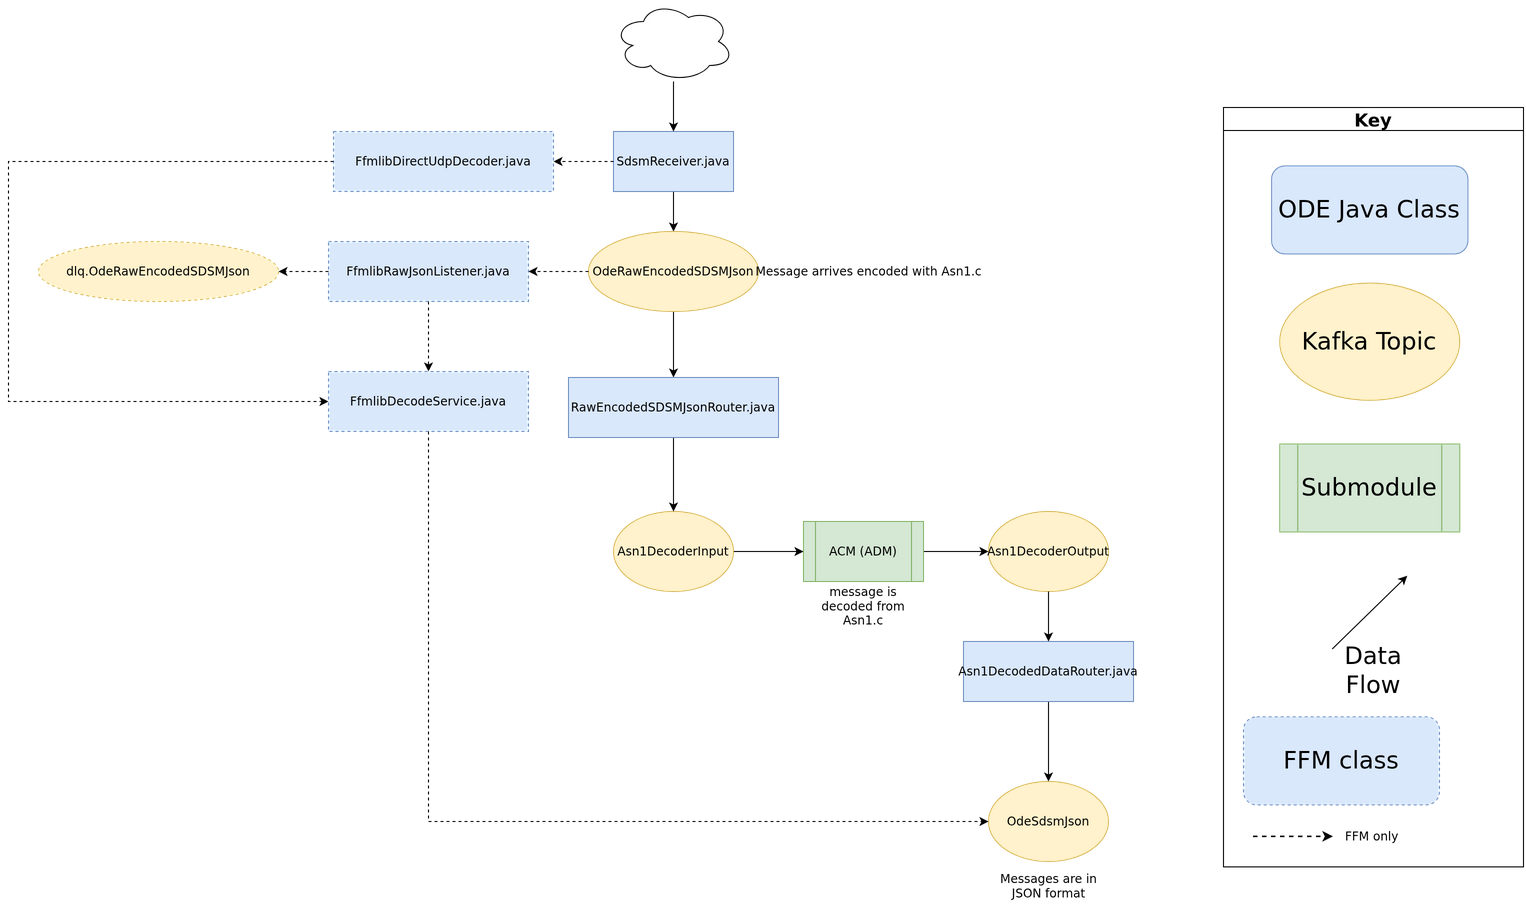

The diagram above was exported from draw.io. Its source (the exported page's mxGraphModel, read from the mxfile embedded in the PNG):
<mxGraphModel dx="2072" dy="2387" grid="1" gridSize="10" guides="1" tooltips="1" connect="1" arrows="1" fold="1" page="1" pageScale="1" pageWidth="827" pageHeight="1169" math="0" shadow="0">
  <root>
    <mxCell id="WIyWlLk6GJQsqaUBKTNV-0" />
    <mxCell id="WIyWlLk6GJQsqaUBKTNV-1" parent="WIyWlLk6GJQsqaUBKTNV-0" />
    <mxCell id="VzqX0gNSxUYhQbhme7EZ-3" style="edgeStyle=orthogonalEdgeStyle;rounded=0;orthogonalLoop=1;jettySize=auto;html=1;exitX=0.5;exitY=1;exitDx=0;exitDy=0;" parent="WIyWlLk6GJQsqaUBKTNV-1" source="8ujiRsxlkH-QBAE6qNTh-2" target="VzqX0gNSxUYhQbhme7EZ-1" edge="1">
      <mxGeometry relative="1" as="geometry" />
    </mxCell>
    <mxCell id="8ujiRsxlkH-QBAE6qNTh-2" value="Asn1DecodedDataRouter.java" style="rounded=0;whiteSpace=wrap;html=1;fillColor=#dae8fc;strokeColor=#6c8ebf;" parent="WIyWlLk6GJQsqaUBKTNV-1" vertex="1">
      <mxGeometry x="-80" y="-350" width="170" height="60" as="geometry" />
    </mxCell>
    <mxCell id="gxxZRGfVhdAJ79STQYsQ-20" style="edgeStyle=orthogonalEdgeStyle;rounded=0;orthogonalLoop=1;jettySize=auto;html=1;entryX=0;entryY=0.5;entryDx=0;entryDy=0;" parent="WIyWlLk6GJQsqaUBKTNV-1" source="gxxZRGfVhdAJ79STQYsQ-5" target="gxxZRGfVhdAJ79STQYsQ-19" edge="1">
      <mxGeometry relative="1" as="geometry" />
    </mxCell>
    <mxCell id="gxxZRGfVhdAJ79STQYsQ-5" value="ACM (ADM)" style="shape=process;whiteSpace=wrap;html=1;backgroundOutline=1;fillColor=#d5e8d4;strokeColor=#82b366;" parent="WIyWlLk6GJQsqaUBKTNV-1" vertex="1">
      <mxGeometry x="-240" y="-470" width="120" height="60" as="geometry" />
    </mxCell>
    <mxCell id="_VHhroGQ1N4wH_tI7Nl9-2" style="edgeStyle=orthogonalEdgeStyle;rounded=0;orthogonalLoop=1;jettySize=auto;html=1;exitX=0.5;exitY=1;exitDx=0;exitDy=0;" parent="WIyWlLk6GJQsqaUBKTNV-1" source="gxxZRGfVhdAJ79STQYsQ-60" target="gxxZRGfVhdAJ79STQYsQ-62" edge="1">
      <mxGeometry relative="1" as="geometry">
        <mxPoint x="-370" y="-584" as="sourcePoint" />
      </mxGeometry>
    </mxCell>
    <mxCell id="gxxZRGfVhdAJ79STQYsQ-18" style="edgeStyle=orthogonalEdgeStyle;rounded=0;orthogonalLoop=1;jettySize=auto;html=1;entryX=0;entryY=0.5;entryDx=0;entryDy=0;" parent="WIyWlLk6GJQsqaUBKTNV-1" source="gxxZRGfVhdAJ79STQYsQ-13" target="gxxZRGfVhdAJ79STQYsQ-5" edge="1">
      <mxGeometry relative="1" as="geometry" />
    </mxCell>
    <mxCell id="gxxZRGfVhdAJ79STQYsQ-13" value="Asn1DecoderInput" style="ellipse;whiteSpace=wrap;html=1;fillColor=#fff2cc;strokeColor=#d6b656;" parent="WIyWlLk6GJQsqaUBKTNV-1" vertex="1">
      <mxGeometry x="-430" y="-480" width="120" height="80" as="geometry" />
    </mxCell>
    <mxCell id="gxxZRGfVhdAJ79STQYsQ-19" value="Asn1DecoderOutput" style="ellipse;whiteSpace=wrap;html=1;fillColor=#fff2cc;strokeColor=#d6b656;" parent="WIyWlLk6GJQsqaUBKTNV-1" vertex="1">
      <mxGeometry x="-55" y="-480" width="120" height="80" as="geometry" />
    </mxCell>
    <mxCell id="gxxZRGfVhdAJ79STQYsQ-57" style="edgeStyle=orthogonalEdgeStyle;rounded=0;orthogonalLoop=1;jettySize=auto;html=1;entryX=0.5;entryY=0;entryDx=0;entryDy=0;" parent="WIyWlLk6GJQsqaUBKTNV-1" source="gxxZRGfVhdAJ79STQYsQ-58" target="gxxZRGfVhdAJ79STQYsQ-60" edge="1">
      <mxGeometry relative="1" as="geometry" />
    </mxCell>
    <mxCell id="gxxZRGfVhdAJ79STQYsQ-58" value="SdsmReceiver.java" style="rounded=0;whiteSpace=wrap;html=1;fillColor=#dae8fc;strokeColor=#6c8ebf;" parent="WIyWlLk6GJQsqaUBKTNV-1" vertex="1">
      <mxGeometry x="-430" y="-860" width="120" height="60" as="geometry" />
    </mxCell>
    <mxCell id="gxxZRGfVhdAJ79STQYsQ-60" value="OdeRawEncodedSDSMJson" style="ellipse;whiteSpace=wrap;html=1;fillColor=#fff2cc;strokeColor=#d6b656;" parent="WIyWlLk6GJQsqaUBKTNV-1" vertex="1">
      <mxGeometry x="-455" y="-760" width="170" height="80" as="geometry" />
    </mxCell>
    <mxCell id="gxxZRGfVhdAJ79STQYsQ-65" style="edgeStyle=orthogonalEdgeStyle;rounded=0;orthogonalLoop=1;jettySize=auto;html=1;entryX=0.5;entryY=0;entryDx=0;entryDy=0;" parent="WIyWlLk6GJQsqaUBKTNV-1" source="gxxZRGfVhdAJ79STQYsQ-62" target="gxxZRGfVhdAJ79STQYsQ-13" edge="1">
      <mxGeometry relative="1" as="geometry" />
    </mxCell>
    <mxCell id="gxxZRGfVhdAJ79STQYsQ-62" value="RawEncodedSDSMJsonRouter.java" style="rounded=0;whiteSpace=wrap;html=1;fillColor=#dae8fc;strokeColor=#6c8ebf;" parent="WIyWlLk6GJQsqaUBKTNV-1" vertex="1">
      <mxGeometry x="-475" y="-614" width="210" height="60" as="geometry" />
    </mxCell>
    <mxCell id="gxxZRGfVhdAJ79STQYsQ-108" style="edgeStyle=orthogonalEdgeStyle;rounded=0;orthogonalLoop=1;jettySize=auto;html=1;entryX=0.5;entryY=0;entryDx=0;entryDy=0;exitX=0.5;exitY=1;exitDx=0;exitDy=0;" parent="WIyWlLk6GJQsqaUBKTNV-1" source="gxxZRGfVhdAJ79STQYsQ-19" target="8ujiRsxlkH-QBAE6qNTh-2" edge="1">
      <mxGeometry relative="1" as="geometry">
        <mxPoint x="5" y="-280" as="sourcePoint" />
      </mxGeometry>
    </mxCell>
    <mxCell id="_VHhroGQ1N4wH_tI7Nl9-0" style="edgeStyle=orthogonalEdgeStyle;rounded=0;orthogonalLoop=1;jettySize=auto;html=1;" parent="WIyWlLk6GJQsqaUBKTNV-1" source="jXXAGItoZEFWX7bIlFFn-11" target="gxxZRGfVhdAJ79STQYsQ-58" edge="1">
      <mxGeometry relative="1" as="geometry" />
    </mxCell>
    <mxCell id="jXXAGItoZEFWX7bIlFFn-11" value="" style="ellipse;shape=cloud;whiteSpace=wrap;html=1;" parent="WIyWlLk6GJQsqaUBKTNV-1" vertex="1">
      <mxGeometry x="-430" y="-990" width="120" height="80" as="geometry" />
    </mxCell>
    <mxCell id="_VHhroGQ1N4wH_tI7Nl9-4" value="" style="group" parent="WIyWlLk6GJQsqaUBKTNV-1" vertex="1" connectable="0">
      <mxGeometry x="180" y="-884" width="300" height="759.36" as="geometry" />
    </mxCell>
    <mxCell id="_VHhroGQ1N4wH_tI7Nl9-5" value="&lt;font style=&quot;font-size: 24px&quot;&gt;Submodule&lt;/font&gt;" style="shape=process;whiteSpace=wrap;html=1;backgroundOutline=1;fillColor=#d5e8d4;strokeColor=#82b366;labelBackgroundColor=none;" parent="_VHhroGQ1N4wH_tI7Nl9-4" vertex="1">
      <mxGeometry x="56.25" y="336.5853658536585" width="180" height="87.80487804878048" as="geometry" />
    </mxCell>
    <mxCell id="_VHhroGQ1N4wH_tI7Nl9-6" value="Key" style="swimlane;labelBackgroundColor=none;fontSize=18;" parent="_VHhroGQ1N4wH_tI7Nl9-4" vertex="1">
      <mxGeometry width="299.99999999999994" height="759.36" as="geometry" />
    </mxCell>
    <mxCell id="_VHhroGQ1N4wH_tI7Nl9-7" value="&lt;font style=&quot;font-size: 24px&quot;&gt;Data Flow&lt;/font&gt;" style="text;html=1;strokeColor=none;fillColor=none;align=center;verticalAlign=middle;whiteSpace=wrap;rounded=0;labelBackgroundColor=none;" parent="_VHhroGQ1N4wH_tI7Nl9-6" vertex="1">
      <mxGeometry x="90" y="541.46" width="120" height="43.9" as="geometry" />
    </mxCell>
    <mxCell id="_VHhroGQ1N4wH_tI7Nl9-8" value="" style="endArrow=classic;html=1;rounded=0;labelBackgroundColor=none;" parent="_VHhroGQ1N4wH_tI7Nl9-6" edge="1">
      <mxGeometry width="50" height="50" relative="1" as="geometry">
        <mxPoint x="108.75" y="541.4634146341463" as="sourcePoint" />
        <mxPoint x="183.74999999999997" y="468.29268292682923" as="targetPoint" />
      </mxGeometry>
    </mxCell>
    <mxCell id="_VHhroGQ1N4wH_tI7Nl9-9" value="&lt;font style=&quot;font-size: 24px&quot;&gt;Kafka Topic&lt;/font&gt;" style="ellipse;whiteSpace=wrap;html=1;fillColor=#fff2cc;strokeColor=#d6b656;labelBackgroundColor=none;" parent="_VHhroGQ1N4wH_tI7Nl9-6" vertex="1">
      <mxGeometry x="56.25" y="175.60975609756096" width="180" height="117.07317073170731" as="geometry" />
    </mxCell>
    <mxCell id="_VHhroGQ1N4wH_tI7Nl9-10" value="&lt;font style=&quot;font-size: 24px&quot;&gt;ODE Java Class&lt;/font&gt;" style="rounded=1;whiteSpace=wrap;html=1;fillColor=#dae8fc;strokeColor=#6c8ebf;labelBackgroundColor=none;" parent="_VHhroGQ1N4wH_tI7Nl9-6" vertex="1">
      <mxGeometry x="48.13" y="58.54" width="196.25" height="87.8" as="geometry" />
    </mxCell>
    <mxCell id="VzqX0gNSxUYhQbhme7EZ-1" value="OdeSdsmJson" style="ellipse;whiteSpace=wrap;html=1;fillColor=#fff2cc;strokeColor=#d6b656;" parent="WIyWlLk6GJQsqaUBKTNV-1" vertex="1">
      <mxGeometry x="-55" y="-210" width="120" height="80" as="geometry" />
    </mxCell>
    <mxCell id="OR3w8Bhw0zCzJ6dRBl8C-0" value="Message arrives encoded with Asn1.c" style="text;html=1;align=center;verticalAlign=middle;resizable=0;points=[];autosize=1;strokeColor=none;fillColor=none;" parent="WIyWlLk6GJQsqaUBKTNV-1" vertex="1">
      <mxGeometry x="-285" y="-735" width="220" height="30" as="geometry" />
    </mxCell>
    <mxCell id="OR3w8Bhw0zCzJ6dRBl8C-1" value="message is decoded from Asn1.c" style="text;html=1;strokeColor=none;fillColor=none;align=center;verticalAlign=middle;whiteSpace=wrap;rounded=0;" parent="WIyWlLk6GJQsqaUBKTNV-1" vertex="1">
      <mxGeometry x="-235" y="-410" width="110" height="50" as="geometry" />
    </mxCell>
    <mxCell id="OR3w8Bhw0zCzJ6dRBl8C-3" value="Messages are in JSON format" style="text;html=1;strokeColor=none;fillColor=none;align=center;verticalAlign=middle;whiteSpace=wrap;rounded=0;" parent="WIyWlLk6GJQsqaUBKTNV-1" vertex="1">
      <mxGeometry x="-47.5" y="-130" width="105" height="50" as="geometry" />
    </mxCell>
    <mxCell id="ffm-1" value="FfmlibDirectUdpDecoder.java" style="rounded=0;whiteSpace=wrap;html=1;fillColor=#dae8fc;strokeColor=#6c8ebf;dashed=1;" vertex="1" parent="WIyWlLk6GJQsqaUBKTNV-1">
      <mxGeometry x="-710.0" y="-860.0" width="220" height="60" as="geometry" />
    </mxCell>
    <mxCell id="ffm-2" value="FfmlibRawJsonListener.java" style="rounded=0;whiteSpace=wrap;html=1;fillColor=#dae8fc;strokeColor=#6c8ebf;dashed=1;" vertex="1" parent="WIyWlLk6GJQsqaUBKTNV-1">
      <mxGeometry x="-715.0" y="-750.0" width="200" height="60" as="geometry" />
    </mxCell>
    <mxCell id="ffm-3" value="dlq.OdeRawEncodedSDSMJson" style="ellipse;whiteSpace=wrap;html=1;fillColor=#fff2cc;strokeColor=#d6b656;dashed=1;" vertex="1" parent="WIyWlLk6GJQsqaUBKTNV-1">
      <mxGeometry x="-1005.0" y="-750.0" width="240" height="60" as="geometry" />
    </mxCell>
    <mxCell id="ffm-4" value="FfmlibDecodeService.java" style="rounded=0;whiteSpace=wrap;html=1;fillColor=#dae8fc;strokeColor=#6c8ebf;dashed=1;" vertex="1" parent="WIyWlLk6GJQsqaUBKTNV-1">
      <mxGeometry x="-715.0" y="-620.0" width="200" height="60" as="geometry" />
    </mxCell>
    <mxCell id="ffm-5" value="FFM class" style="rounded=1;whiteSpace=wrap;html=1;fillColor=#dae8fc;strokeColor=#6c8ebf;dashed=1;fontSize=24;" vertex="1" parent="_VHhroGQ1N4wH_tI7Nl9-6">
      <mxGeometry x="20" y="609.36" width="196" height="88" as="geometry" />
    </mxCell>
    <mxCell id="ffm-6" value="" style="endArrow=classic;html=1;rounded=0;dashed=1;strokeWidth=1.5;" edge="1" parent="_VHhroGQ1N4wH_tI7Nl9-6">
      <mxGeometry width="50" height="50" relative="1" as="geometry">
        <mxPoint x="30" y="729.36" as="sourcePoint" />
        <mxPoint x="110" y="729.36" as="targetPoint" />
      </mxGeometry>
    </mxCell>
    <mxCell id="ffm-7" value="FFM only" style="text;html=1;strokeColor=none;fillColor=none;align=left;verticalAlign=middle;whiteSpace=wrap;rounded=0;fontSize=12;" vertex="1" parent="_VHhroGQ1N4wH_tI7Nl9-6">
      <mxGeometry x="120" y="719.36" width="169.99999999999994" height="20" as="geometry" />
    </mxCell>
    <mxCell id="ffm-8" value="" style="edgeStyle=orthogonalEdgeStyle;rounded=0;orthogonalLoop=1;jettySize=auto;html=1;dashed=1;" edge="1" parent="WIyWlLk6GJQsqaUBKTNV-1" source="gxxZRGfVhdAJ79STQYsQ-58" target="ffm-1">
      <mxGeometry relative="1" as="geometry" />
    </mxCell>
    <mxCell id="ffm-9" value="" style="edgeStyle=orthogonalEdgeStyle;rounded=0;orthogonalLoop=1;jettySize=auto;html=1;dashed=1;" edge="1" parent="WIyWlLk6GJQsqaUBKTNV-1" source="gxxZRGfVhdAJ79STQYsQ-60" target="ffm-2">
      <mxGeometry relative="1" as="geometry" />
    </mxCell>
    <mxCell id="ffm-10" value="" style="edgeStyle=orthogonalEdgeStyle;rounded=0;orthogonalLoop=1;jettySize=auto;html=1;dashed=1;" edge="1" parent="WIyWlLk6GJQsqaUBKTNV-1" source="ffm-2" target="ffm-3">
      <mxGeometry relative="1" as="geometry" />
    </mxCell>
    <mxCell id="ffm-11" value="" style="edgeStyle=orthogonalEdgeStyle;rounded=0;orthogonalLoop=1;jettySize=auto;html=1;dashed=1;" edge="1" parent="WIyWlLk6GJQsqaUBKTNV-1" source="ffm-2" target="ffm-4">
      <mxGeometry relative="1" as="geometry" />
    </mxCell>
    <mxCell id="ffm-12" value="" style="edgeStyle=orthogonalEdgeStyle;rounded=0;orthogonalLoop=1;jettySize=auto;html=1;dashed=1;" edge="1" parent="WIyWlLk6GJQsqaUBKTNV-1" source="ffm-1" target="ffm-4">
      <mxGeometry relative="1" as="geometry">
        <Array as="points">
          <mxPoint x="-1035" y="-830" />
          <mxPoint x="-1035" y="-590" />
        </Array>
      </mxGeometry>
    </mxCell>
    <mxCell id="ffm-13" value="" style="edgeStyle=orthogonalEdgeStyle;rounded=0;orthogonalLoop=1;jettySize=auto;html=1;dashed=1;" edge="1" parent="WIyWlLk6GJQsqaUBKTNV-1" source="ffm-4" target="VzqX0gNSxUYhQbhme7EZ-1">
      <mxGeometry relative="1" as="geometry">
        <Array as="points">
          <mxPoint x="-615" y="-170" />
        </Array>
      </mxGeometry>
    </mxCell>
  </root>
</mxGraphModel>